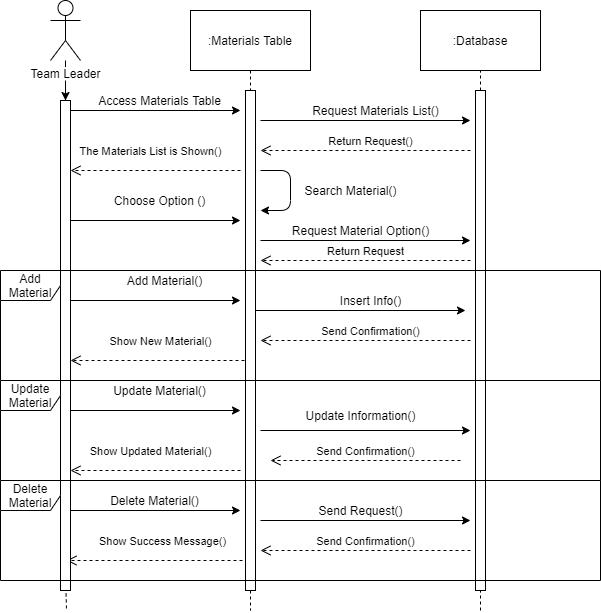

The diagram above was exported from draw.io. Its source (the exported page's mxGraphModel, read from the mxfile embedded in the PNG):
<mxGraphModel dx="1303" dy="700" grid="1" gridSize="10" guides="1" tooltips="1" connect="1" arrows="1" fold="1" page="1" pageScale="1" pageWidth="1100" pageHeight="850" background="#ffffff" math="0" shadow="0">
  <root>
    <mxCell id="0" />
    <mxCell id="1" parent="0" />
    <mxCell id="ohPV2NKXflAuWp_qBHjD-52" value="" style="edgeStyle=orthogonalEdgeStyle;rounded=0;orthogonalLoop=1;jettySize=auto;html=1;" edge="1" parent="1" source="ohPV2NKXflAuWp_qBHjD-1" target="ohPV2NKXflAuWp_qBHjD-39">
      <mxGeometry relative="1" as="geometry" />
    </mxCell>
    <mxCell id="ohPV2NKXflAuWp_qBHjD-1" value="Team Leader" style="shape=umlActor;verticalLabelPosition=bottom;labelBackgroundColor=#ffffff;verticalAlign=top;html=1;outlineConnect=0;" vertex="1" parent="1">
      <mxGeometry x="70" y="10" width="30" height="60" as="geometry" />
    </mxCell>
    <mxCell id="ohPV2NKXflAuWp_qBHjD-2" value=":Materials Table" style="rounded=0;whiteSpace=wrap;html=1;" vertex="1" parent="1">
      <mxGeometry x="210" y="20" width="120" height="60" as="geometry" />
    </mxCell>
    <mxCell id="ohPV2NKXflAuWp_qBHjD-3" value=":Database" style="rounded=0;whiteSpace=wrap;html=1;" vertex="1" parent="1">
      <mxGeometry x="440" y="20" width="120" height="60" as="geometry" />
    </mxCell>
    <mxCell id="ohPV2NKXflAuWp_qBHjD-4" value="" style="endArrow=none;dashed=1;html=1;" edge="1" parent="1" source="ohPV2NKXflAuWp_qBHjD-39">
      <mxGeometry width="50" height="50" relative="1" as="geometry">
        <mxPoint x="80" y="100" as="sourcePoint" />
        <mxPoint x="85" y="600" as="targetPoint" />
      </mxGeometry>
    </mxCell>
    <mxCell id="ohPV2NKXflAuWp_qBHjD-5" value="" style="endArrow=none;dashed=1;html=1;exitX=0.5;exitY=1;exitDx=0;exitDy=0;" edge="1" parent="1" source="ohPV2NKXflAuWp_qBHjD-41">
      <mxGeometry width="50" height="50" relative="1" as="geometry">
        <mxPoint x="350" y="60" as="sourcePoint" />
        <mxPoint x="270" y="620" as="targetPoint" />
      </mxGeometry>
    </mxCell>
    <mxCell id="ohPV2NKXflAuWp_qBHjD-6" value="" style="endArrow=none;dashed=1;html=1;entryX=0.5;entryY=1;entryDx=0;entryDy=0;" edge="1" parent="1" source="ohPV2NKXflAuWp_qBHjD-44" target="ohPV2NKXflAuWp_qBHjD-3">
      <mxGeometry width="50" height="50" relative="1" as="geometry">
        <mxPoint x="500" y="600" as="sourcePoint" />
        <mxPoint x="400" y="190" as="targetPoint" />
      </mxGeometry>
    </mxCell>
    <mxCell id="ohPV2NKXflAuWp_qBHjD-7" value="" style="endArrow=classic;html=1;" edge="1" parent="1">
      <mxGeometry width="50" height="50" relative="1" as="geometry">
        <mxPoint x="90" y="120" as="sourcePoint" />
        <mxPoint x="260" y="120" as="targetPoint" />
      </mxGeometry>
    </mxCell>
    <mxCell id="ohPV2NKXflAuWp_qBHjD-8" value="" style="endArrow=classic;html=1;" edge="1" parent="1">
      <mxGeometry width="50" height="50" relative="1" as="geometry">
        <mxPoint x="90" y="230" as="sourcePoint" />
        <mxPoint x="260" y="230" as="targetPoint" />
      </mxGeometry>
    </mxCell>
    <mxCell id="ohPV2NKXflAuWp_qBHjD-9" value="" style="endArrow=classic;html=1;" edge="1" parent="1">
      <mxGeometry width="50" height="50" relative="1" as="geometry">
        <mxPoint x="90" y="310" as="sourcePoint" />
        <mxPoint x="260" y="310" as="targetPoint" />
      </mxGeometry>
    </mxCell>
    <mxCell id="ohPV2NKXflAuWp_qBHjD-10" value="" style="endArrow=classic;html=1;" edge="1" parent="1">
      <mxGeometry width="50" height="50" relative="1" as="geometry">
        <mxPoint x="90" y="420" as="sourcePoint" />
        <mxPoint x="260" y="420" as="targetPoint" />
      </mxGeometry>
    </mxCell>
    <mxCell id="ohPV2NKXflAuWp_qBHjD-11" value="" style="endArrow=classic;html=1;" edge="1" parent="1">
      <mxGeometry width="50" height="50" relative="1" as="geometry">
        <mxPoint x="90" y="520" as="sourcePoint" />
        <mxPoint x="260" y="520" as="targetPoint" />
      </mxGeometry>
    </mxCell>
    <mxCell id="ohPV2NKXflAuWp_qBHjD-12" value="The Materials List is Shown()" style="html=1;verticalAlign=bottom;endArrow=open;dashed=1;endSize=8;" edge="1" parent="1">
      <mxGeometry x="0.0588" y="-10" relative="1" as="geometry">
        <mxPoint x="260" y="180" as="sourcePoint" />
        <mxPoint x="90" y="180" as="targetPoint" />
        <mxPoint as="offset" />
      </mxGeometry>
    </mxCell>
    <mxCell id="ohPV2NKXflAuWp_qBHjD-13" value="Show New Material()" style="html=1;verticalAlign=bottom;endArrow=open;dashed=1;endSize=8;" edge="1" parent="1">
      <mxGeometry y="-10" relative="1" as="geometry">
        <mxPoint x="270" y="370" as="sourcePoint" />
        <mxPoint x="90" y="370" as="targetPoint" />
        <mxPoint as="offset" />
      </mxGeometry>
    </mxCell>
    <mxCell id="ohPV2NKXflAuWp_qBHjD-14" value="Show Updated Material()" style="html=1;verticalAlign=bottom;endArrow=open;dashed=1;endSize=8;" edge="1" parent="1">
      <mxGeometry x="0.0588" y="-10" relative="1" as="geometry">
        <mxPoint x="260" y="480" as="sourcePoint" />
        <mxPoint x="90" y="480" as="targetPoint" />
        <mxPoint as="offset" />
      </mxGeometry>
    </mxCell>
    <mxCell id="ohPV2NKXflAuWp_qBHjD-15" value="Access Materials Table" style="text;html=1;align=center;verticalAlign=middle;resizable=0;points=[];autosize=1;" vertex="1" parent="1">
      <mxGeometry x="109" y="100" width="140" height="20" as="geometry" />
    </mxCell>
    <mxCell id="ohPV2NKXflAuWp_qBHjD-16" value="Choose Option ()" style="text;html=1;align=center;verticalAlign=middle;resizable=0;points=[];autosize=1;" vertex="1" parent="1">
      <mxGeometry x="124" y="200" width="110" height="20" as="geometry" />
    </mxCell>
    <mxCell id="ohPV2NKXflAuWp_qBHjD-17" value="Add Material()" style="text;html=1;align=center;verticalAlign=middle;resizable=0;points=[];autosize=1;" vertex="1" parent="1">
      <mxGeometry x="139" y="280" width="90" height="20" as="geometry" />
    </mxCell>
    <mxCell id="ohPV2NKXflAuWp_qBHjD-18" value="Update Material()" style="text;html=1;align=center;verticalAlign=middle;resizable=0;points=[];autosize=1;" vertex="1" parent="1">
      <mxGeometry x="124" y="390" width="110" height="20" as="geometry" />
    </mxCell>
    <mxCell id="ohPV2NKXflAuWp_qBHjD-20" value="Delete Material()" style="text;html=1;align=center;verticalAlign=middle;resizable=0;points=[];autosize=1;" vertex="1" parent="1">
      <mxGeometry x="124" y="500" width="100" height="20" as="geometry" />
    </mxCell>
    <mxCell id="ohPV2NKXflAuWp_qBHjD-21" value="Show Success Message()" style="html=1;verticalAlign=bottom;endArrow=open;dashed=1;endSize=8;" edge="1" parent="1">
      <mxGeometry x="-0.0909" y="-10" relative="1" as="geometry">
        <mxPoint x="262" y="570" as="sourcePoint" />
        <mxPoint x="86" y="570" as="targetPoint" />
        <mxPoint as="offset" />
      </mxGeometry>
    </mxCell>
    <mxCell id="ohPV2NKXflAuWp_qBHjD-22" value="" style="endArrow=classic;html=1;" edge="1" parent="1">
      <mxGeometry width="50" height="50" relative="1" as="geometry">
        <mxPoint x="280" y="130" as="sourcePoint" />
        <mxPoint x="490" y="130" as="targetPoint" />
      </mxGeometry>
    </mxCell>
    <mxCell id="ohPV2NKXflAuWp_qBHjD-23" value="Request Materials List()" style="text;html=1;align=center;verticalAlign=middle;resizable=0;points=[];autosize=1;" vertex="1" parent="1">
      <mxGeometry x="325" y="110" width="140" height="20" as="geometry" />
    </mxCell>
    <mxCell id="ohPV2NKXflAuWp_qBHjD-24" value="Return Request()" style="html=1;verticalAlign=bottom;endArrow=open;dashed=1;endSize=8;" edge="1" parent="1">
      <mxGeometry x="-0.0476" relative="1" as="geometry">
        <mxPoint x="490" y="160" as="sourcePoint" />
        <mxPoint x="280" y="160" as="targetPoint" />
        <mxPoint as="offset" />
      </mxGeometry>
    </mxCell>
    <mxCell id="ohPV2NKXflAuWp_qBHjD-25" value="" style="endArrow=classic;html=1;" edge="1" parent="1">
      <mxGeometry width="50" height="50" relative="1" as="geometry">
        <mxPoint x="280" y="180" as="sourcePoint" />
        <mxPoint x="280" y="220" as="targetPoint" />
        <Array as="points">
          <mxPoint x="310" y="180" />
          <mxPoint x="310" y="220" />
        </Array>
      </mxGeometry>
    </mxCell>
    <mxCell id="ohPV2NKXflAuWp_qBHjD-26" value="Search Material()" style="text;html=1;align=center;verticalAlign=middle;resizable=0;points=[];autosize=1;" vertex="1" parent="1">
      <mxGeometry x="315" y="190" width="110" height="20" as="geometry" />
    </mxCell>
    <mxCell id="ohPV2NKXflAuWp_qBHjD-27" value="" style="endArrow=classic;html=1;" edge="1" parent="1">
      <mxGeometry width="50" height="50" relative="1" as="geometry">
        <mxPoint x="280" y="250" as="sourcePoint" />
        <mxPoint x="490" y="250" as="targetPoint" />
      </mxGeometry>
    </mxCell>
    <mxCell id="ohPV2NKXflAuWp_qBHjD-28" value="Request Material Option()" style="text;html=1;align=center;verticalAlign=middle;resizable=0;points=[];autosize=1;" vertex="1" parent="1">
      <mxGeometry x="305" y="230" width="150" height="20" as="geometry" />
    </mxCell>
    <mxCell id="ohPV2NKXflAuWp_qBHjD-29" value="Return Request" style="html=1;verticalAlign=bottom;endArrow=open;dashed=1;endSize=8;" edge="1" parent="1">
      <mxGeometry relative="1" as="geometry">
        <mxPoint x="490" y="270" as="sourcePoint" />
        <mxPoint x="280" y="270" as="targetPoint" />
      </mxGeometry>
    </mxCell>
    <mxCell id="ohPV2NKXflAuWp_qBHjD-30" value="" style="endArrow=classic;html=1;" edge="1" parent="1">
      <mxGeometry width="50" height="50" relative="1" as="geometry">
        <mxPoint x="275" y="320" as="sourcePoint" />
        <mxPoint x="485" y="320" as="targetPoint" />
      </mxGeometry>
    </mxCell>
    <mxCell id="ohPV2NKXflAuWp_qBHjD-31" value="Insert Info()" style="text;html=1;align=center;verticalAlign=middle;resizable=0;points=[];autosize=1;" vertex="1" parent="1">
      <mxGeometry x="350" y="300" width="80" height="20" as="geometry" />
    </mxCell>
    <mxCell id="ohPV2NKXflAuWp_qBHjD-32" value="Send Confirmation()" style="html=1;verticalAlign=bottom;endArrow=open;dashed=1;endSize=8;" edge="1" parent="1">
      <mxGeometry x="-0.0476" relative="1" as="geometry">
        <mxPoint x="490" y="350" as="sourcePoint" />
        <mxPoint x="280" y="350" as="targetPoint" />
        <mxPoint as="offset" />
      </mxGeometry>
    </mxCell>
    <mxCell id="ohPV2NKXflAuWp_qBHjD-33" value="" style="endArrow=classic;html=1;" edge="1" parent="1">
      <mxGeometry width="50" height="50" relative="1" as="geometry">
        <mxPoint x="280" y="440" as="sourcePoint" />
        <mxPoint x="490" y="440" as="targetPoint" />
      </mxGeometry>
    </mxCell>
    <mxCell id="ohPV2NKXflAuWp_qBHjD-34" value="Update Information()" style="text;html=1;align=center;verticalAlign=middle;resizable=0;points=[];autosize=1;" vertex="1" parent="1">
      <mxGeometry x="315" y="415" width="130" height="20" as="geometry" />
    </mxCell>
    <mxCell id="ohPV2NKXflAuWp_qBHjD-35" value="Send Confirmation()" style="html=1;verticalAlign=bottom;endArrow=open;dashed=1;endSize=8;" edge="1" parent="1">
      <mxGeometry relative="1" as="geometry">
        <mxPoint x="480" y="470" as="sourcePoint" />
        <mxPoint x="290" y="470" as="targetPoint" />
      </mxGeometry>
    </mxCell>
    <mxCell id="ohPV2NKXflAuWp_qBHjD-36" value="" style="endArrow=classic;html=1;" edge="1" parent="1">
      <mxGeometry width="50" height="50" relative="1" as="geometry">
        <mxPoint x="280" y="530" as="sourcePoint" />
        <mxPoint x="490" y="530" as="targetPoint" />
      </mxGeometry>
    </mxCell>
    <mxCell id="ohPV2NKXflAuWp_qBHjD-37" value="Send Request()" style="text;html=1;align=center;verticalAlign=middle;resizable=0;points=[];autosize=1;" vertex="1" parent="1">
      <mxGeometry x="330" y="510" width="100" height="20" as="geometry" />
    </mxCell>
    <mxCell id="ohPV2NKXflAuWp_qBHjD-38" value="Send Confirmation()" style="html=1;verticalAlign=bottom;endArrow=open;dashed=1;endSize=8;" edge="1" parent="1">
      <mxGeometry relative="1" as="geometry">
        <mxPoint x="490" y="560" as="sourcePoint" />
        <mxPoint x="280" y="560" as="targetPoint" />
      </mxGeometry>
    </mxCell>
    <mxCell id="ohPV2NKXflAuWp_qBHjD-39" value="" style="html=1;points=[];perimeter=orthogonalPerimeter;" vertex="1" parent="1">
      <mxGeometry x="80" y="110" width="10" height="490" as="geometry" />
    </mxCell>
    <mxCell id="ohPV2NKXflAuWp_qBHjD-40" value="" style="endArrow=none;dashed=1;html=1;" edge="1" parent="1" target="ohPV2NKXflAuWp_qBHjD-39">
      <mxGeometry width="50" height="50" relative="1" as="geometry">
        <mxPoint x="85" y="90" as="sourcePoint" />
        <mxPoint x="80" y="600" as="targetPoint" />
        <Array as="points">
          <mxPoint x="85" y="110" />
        </Array>
      </mxGeometry>
    </mxCell>
    <mxCell id="ohPV2NKXflAuWp_qBHjD-41" value="" style="html=1;points=[];perimeter=orthogonalPerimeter;" vertex="1" parent="1">
      <mxGeometry x="265" y="100" width="10" height="500" as="geometry" />
    </mxCell>
    <mxCell id="ohPV2NKXflAuWp_qBHjD-42" value="" style="endArrow=none;dashed=1;html=1;exitX=0.5;exitY=1;exitDx=0;exitDy=0;" edge="1" parent="1" source="ohPV2NKXflAuWp_qBHjD-2" target="ohPV2NKXflAuWp_qBHjD-41">
      <mxGeometry width="50" height="50" relative="1" as="geometry">
        <mxPoint x="270" y="80" as="sourcePoint" />
        <mxPoint x="270" y="600" as="targetPoint" />
      </mxGeometry>
    </mxCell>
    <mxCell id="ohPV2NKXflAuWp_qBHjD-43" value="" style="endArrow=none;dashed=1;html=1;exitX=0.557;exitY=1.006;exitDx=0;exitDy=0;exitPerimeter=0;" edge="1" parent="1" source="ohPV2NKXflAuWp_qBHjD-39">
      <mxGeometry width="50" height="50" relative="1" as="geometry">
        <mxPoint x="180" y="590" as="sourcePoint" />
        <mxPoint x="86" y="620" as="targetPoint" />
      </mxGeometry>
    </mxCell>
    <mxCell id="ohPV2NKXflAuWp_qBHjD-44" value="" style="html=1;points=[];perimeter=orthogonalPerimeter;" vertex="1" parent="1">
      <mxGeometry x="495" y="100" width="10" height="500" as="geometry" />
    </mxCell>
    <mxCell id="ohPV2NKXflAuWp_qBHjD-45" value="" style="endArrow=none;dashed=1;html=1;entryX=0.5;entryY=1;entryDx=0;entryDy=0;" edge="1" parent="1" target="ohPV2NKXflAuWp_qBHjD-44">
      <mxGeometry width="50" height="50" relative="1" as="geometry">
        <mxPoint x="500" y="600" as="sourcePoint" />
        <mxPoint x="500" y="80" as="targetPoint" />
      </mxGeometry>
    </mxCell>
    <mxCell id="ohPV2NKXflAuWp_qBHjD-46" value="" style="endArrow=none;dashed=1;html=1;" edge="1" parent="1">
      <mxGeometry width="50" height="50" relative="1" as="geometry">
        <mxPoint x="500" y="620" as="sourcePoint" />
        <mxPoint x="500" y="600" as="targetPoint" />
      </mxGeometry>
    </mxCell>
    <mxCell id="ohPV2NKXflAuWp_qBHjD-47" value="Add Material" style="shape=umlFrame;whiteSpace=wrap;html=1;" vertex="1" parent="1">
      <mxGeometry x="20" y="280" width="600" height="110" as="geometry" />
    </mxCell>
    <mxCell id="ohPV2NKXflAuWp_qBHjD-48" value="Update Material" style="shape=umlFrame;whiteSpace=wrap;html=1;" vertex="1" parent="1">
      <mxGeometry x="20" y="390" width="600" height="100" as="geometry" />
    </mxCell>
    <mxCell id="ohPV2NKXflAuWp_qBHjD-49" value="Delete Material" style="shape=umlFrame;whiteSpace=wrap;html=1;" vertex="1" parent="1">
      <mxGeometry x="20" y="490" width="600" height="100" as="geometry" />
    </mxCell>
  </root>
</mxGraphModel>